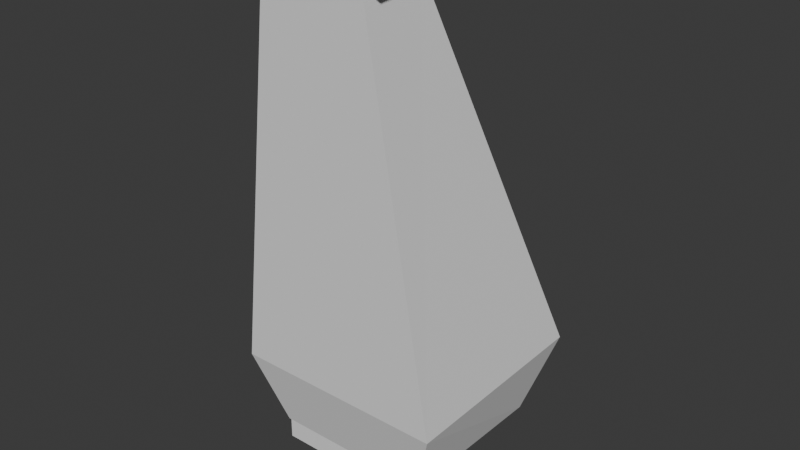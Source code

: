 # Source: Untitled.blend  (saved by Blender 5.2.45; exported with 4.5.12 LTS)
import bpy
from mathutils import Matrix  # noqa: F401  (used for matrix-valued properties, if any)

bpy.ops.wm.read_factory_settings(use_empty=True)
scene = bpy.context.scene
scene.name = 'Scene'

# ---- collections
col_collection = bpy.data.collections.new('Collection'); scene.collection.children.link(col_collection)

# ---- world
world_world = bpy.data.worlds.new('World'); scene.world = world_world
world_world.use_nodes = True; world_world.node_tree.nodes.clear()
_N = world_world.node_tree.nodes; _L = world_world.node_tree.links
n0 = _N.new('ShaderNodeOutputWorld'); n0.name = 'World Output'; n0.location = (200, 100)
n1 = _N.new('ShaderNodeBackground'); n1.name = 'Background'; n1.location = (-200, 100)
n1.inputs[0].default_value = (0.05088, 0.05088, 0.05088, 1.0)
_L.new(n1.outputs[0], n0.inputs[0])
n0.is_active_output = True
world_world.color = (0.05088, 0.05088, 0.05088)
world_world.sun_shadow_jitter_overblur = 0.0

# ---- meshes
me_cube = bpy.data.meshes.new('Cube')
me_cube.from_pydata([(-0.1618, 0.105, -0.1847), (-0.01089, 0.1354, -0.08822), (-0.1618, 0.2358, -0.1847), (-0.0103, 0.206, -0.08822), (0.08283, 0.105, -0.1847), (0.05932, 0.1348, -0.08822), (0.08283, 0.2358, -0.1847), (0.05991, 0.2054, -0.08822), (-0.1618, 0.105, -0.1155), (-0.1618, 0.2358, -0.1155), (0.08283, 0.2358, -0.1155), (0.08283, 0.105, -0.1155), (0.08654, 0.1222, 0.6261), (0.191, 0.3355, 0.03873), (0.08744, 0.01363, 0.6248), (0.191, 0.01335, 0.03124), (-0.07826, 0.1282, 0.6087), (-0.142, 0.3355, 0.03873), (-0.07737, 0.01363, 0.5989), (-0.142, 0.01335, 0.03124), (0.06897, 0.2149, -0.08714), (0.06897, 0.126, -0.08582), (-0.01835, 0.2149, -0.08714), (-0.01835, 0.126, -0.08582), (0.1513, 0.2972, -0.08835), (0.1513, 0.04366, -0.08461), (-0.1007, 0.04366, -0.08461), (-0.1007, 0.2972, -0.08835), (-0.1334, 0.105, -0.08822), (-0.1334, 0.2358, -0.08822), (0.08283, 0.2358, -0.08822), (0.08283, 0.105, -0.08822)], [], [(8, 28, 29, 9), (9, 29, 30, 10), (10, 30, 31, 11), (11, 31, 28, 8), (2, 6, 4, 0), (4, 11, 8, 0), (6, 10, 11, 4), (2, 9, 10, 6), (0, 8, 9, 2), (12, 14, 15, 13), (14, 18, 19, 15), (18, 16, 17, 19), (16, 12, 13, 17), (14, 12, 16, 18), (15, 25, 24, 13), (13, 24, 27, 17), (19, 26, 25, 15), (17, 27, 26, 19), (21, 20, 24, 25), (23, 21, 25, 26), (22, 23, 26, 27), (20, 22, 27, 24), (1, 3, 29, 28), (3, 7, 30, 29), (7, 5, 31, 30), (5, 1, 28, 31), (22, 20, 7, 3), (20, 21, 5, 7), (21, 23, 1, 5), (23, 22, 3, 1)])
_uv = me_cube.uv_layers.new(name='UVMap')
_uv.uv.foreach_set('vector', [0.5543, 0.0, 0.625, 0.0, 0.625, 0.25, 0.5543, 0.25, 0.5543, 0.25, 0.625, 0.25, 0.625, 0.5, 0.5543, 0.5, 0.5543, 0.5, 0.625, 0.5, 0.625, 0.75, 0.5543, 0.75, 0.5543, 0.75, 0.625, 0.75, 0.625, 1.0, 0.5543, 1.0, 0.125, 0.5, 0.375, 0.5, 0.375, 0.75, 0.125, 0.75, 0.375, 0.75, 0.5543, 0.75, 0.5543, 1.0, 0.375, 1.0, 0.375, 0.5, 0.5543, 0.5, 0.5543, 0.75, 0.375, 0.75, 0.375, 0.25, 0.5543, 0.25, 0.5543, 0.5, 0.375, 0.5, 0.375, 0.0, 0.5543, 0.0, 0.5543, 0.25, 0.375, 0.25, 0.375, 0.0, 0.375, 0.25, 0.625, 0.25, 0.625, 0.0, 0.375, 0.25, 0.375, 0.5, 0.625, 0.5, 0.625, 0.25, 0.375, 0.5, 0.375, 0.75, 0.625, 0.75, 0.625, 0.5, 0.375, 0.75, 0.375, 1.0, 0.625, 1.0, 0.625, 0.75, 0.125, 0.5, 0.125, 0.75, 0.375, 0.75, 0.375, 0.5, 0.625, 0.25, 0.625, 0.25, 0.625, 0.0, 0.625, 0.0, 0.625, 1.0, 0.625, 1.0, 0.625, 0.75, 0.625, 0.75, 0.625, 0.5, 0.625, 0.5, 0.625, 0.25, 0.625, 0.25, 0.625, 0.75, 0.625, 0.75, 0.625, 0.5, 0.625, 0.5, 0.7933, 0.5811, 0.7933, 0.6689, 0.875, 0.75, 0.875, 0.5, 0.7067, 0.5811, 0.7933, 0.5811, 0.875, 0.5, 0.625, 0.5, 0.7067, 0.6689, 0.7067, 0.5811, 0.625, 0.5, 0.625, 0.75, 0.7933, 0.6689, 0.7067, 0.6689, 0.625, 0.75, 0.875, 0.75, 0.7722, 0.6715, 0.7722, 0.5785, 0.875, 0.5, 0.875, 0.75, 0.7722, 0.5785, 0.7172, 0.5785, 0.625, 0.5, 0.875, 0.5, 0.7172, 0.5785, 0.7172, 0.6715, 0.625, 0.75, 0.625, 0.5, 0.7172, 0.6715, 0.7722, 0.6715, 0.875, 0.75, 0.625, 0.75, 0.7067, 0.6689, 0.7933, 0.6689, 0.7172, 0.5785, 0.7722, 0.5785, 0.7933, 0.6689, 0.7933, 0.5811, 0.7172, 0.6715, 0.7172, 0.5785, 0.7933, 0.5811, 0.7067, 0.5811, 0.7722, 0.6715, 0.7172, 0.6715, 0.7067, 0.5811, 0.7067, 0.6689, 0.7722, 0.5785, 0.7722, 0.6715])
me_cube.update()
me_cube_002 = bpy.data.meshes.new('Cube.002')
me_cube_002.from_pydata([(-1.095, -1.167, 0.2709), (-1.159, -1.167, 0.8734), (-1.095, 1.211, 0.541), (-1.159, 1.13, 0.9031), (2.246, -1.0, 0.7214), (2.221, -1.0, 1.204), (2.246, 1.211, 0.9022), (2.221, 1.13, 1.145)], [], [(0, 1, 3, 2), (2, 3, 7, 6), (6, 7, 5, 4), (4, 5, 1, 0), (2, 6, 4, 0), (7, 3, 1, 5)])
_uv = me_cube_002.uv_layers.new(name='UVMap')
_uv.uv.foreach_set('vector', [0.375, 0.0, 0.625, 0.0, 0.625, 0.25, 0.375, 0.25, 0.375, 0.25, 0.625, 0.25, 0.625, 0.5, 0.375, 0.5, 0.375, 0.5, 0.625, 0.5, 0.625, 0.75, 0.375, 0.75, 0.375, 0.75, 0.625, 0.75, 0.625, 1.0, 0.375, 1.0, 0.125, 0.5, 0.375, 0.5, 0.375, 0.75, 0.125, 0.75, 0.625, 0.5, 0.875, 0.5, 0.875, 0.75, 0.625, 0.75])
me_cube_002.update()

# ---- objects
ob_empty = bpy.data.objects.new('Empty', None)
ob_cube = bpy.data.objects.new('Cube', me_cube)
ob_empty_001 = bpy.data.objects.new('Empty.001', None)
ob_cube_001 = bpy.data.objects.new('Cube.001', me_cube_002)

# ---- transforms, parenting, visibility, modifiers, constraints
ob_empty.location = (-1.164, 0.0, 0.0)
ob_empty.rotation_euler = (1.571, -0.0, -0.0)
ob_empty.empty_display_type = 'IMAGE'
ob_empty.empty_display_size = 3.323
ob_empty.empty_image_depth = 'FRONT'
ob_empty.show_empty_image_perspective = False
ob_empty.use_empty_image_alpha = True
ob_empty.color = (1.0, 1.0, 1.0, 0.3492)
ob_cube.location = (0.004553, -0.004339, -0.565)
_vg = ob_cube.vertex_groups.new(name='Leg_exposed')
_vg = ob_cube.vertex_groups.new(name='Shoe')
ob_empty_001.location = (-7.712e-19, 0.9312, -0.003473)
ob_empty_001.rotation_euler = (1.571, -0.0, 1.571)
ob_empty_001.empty_display_type = 'IMAGE'
ob_empty_001.empty_display_size = 3.323
ob_empty_001.empty_image_depth = 'FRONT'
ob_empty_001.show_empty_image_perspective = False
ob_empty_001.use_empty_image_alpha = True
ob_empty_001.color = (1.0, 1.0, 1.0, 0.3153)
ob_cube_001.location = (-0.02104, 0.07182, 0.01729)
ob_cube_001.scale = (0.06222, 0.06222, 0.06222)

# ---- collection membership
col_collection.objects.link(ob_empty)
col_collection.objects.link(ob_cube)
col_collection.objects.link(ob_empty_001)
col_collection.objects.link(ob_cube_001)

# ---- scene / render settings (as saved in the file)
scene.frame_start = 1; scene.frame_end = 250; scene.frame_set(1)
scene.render.engine = 'BLENDER_EEVEE_NEXT'
scene.render.bake_bias = 0.0
scene.render.bake_samples = 0
scene.render.compositor_device = 'GPU'
scene.eevee.use_volume_custom_range = False
scene.eevee.fast_gi_thickness_near = 0.1
scene.eevee.fast_gi_thickness_far = 0.0
scene.eevee.ray_tracing_options.screen_trace_thickness = 0.1
bpy.context.view_layer.update()

# ---- added for rendering (the .blend has no active camera and no usable light): camera, sun
cam_auto = bpy.data.cameras.new('AutoCamera')
cam_auto.lens = 50.0
cam_auto.sensor_width = 36.0
cam_auto.clip_end = 1000.0
ob_auto_camera = bpy.data.objects.new('AutoCamera', cam_auto)
scene.collection.objects.link(ob_auto_camera)
ob_auto_camera.location = (0.917839, -0.913235, 0.390216)
ob_auto_camera.rotation_euler = (1.09748, -7.21219e-08, 0.694738)
scene.camera = ob_auto_camera
light_auto_sun = bpy.data.lights.new('AutoSun', 'SUN')
light_auto_sun.energy = 3.0
light_auto_sun.angle = 0.0523599
ob_auto_sun = bpy.data.objects.new('AutoSun', light_auto_sun)
scene.collection.objects.link(ob_auto_sun)
ob_auto_sun.rotation_euler = (0.872665, 0.174533, 0.523599)
bpy.context.view_layer.update()
